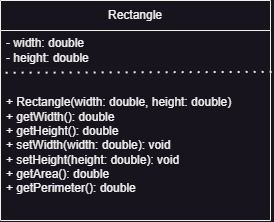

The diagram above was exported from draw.io. Its source (the exported page's mxGraphModel, read from the mxfile embedded in the PNG):
<mxGraphModel dx="371" dy="617" grid="1" gridSize="10" guides="1" tooltips="1" connect="1" arrows="1" fold="1" page="1" pageScale="1" pageWidth="827" pageHeight="1169" math="0" shadow="0">
  <root>
    <mxCell id="0" />
    <mxCell id="1" parent="0" />
    <mxCell id="-krohJ5BKpSlDHkNPbzx-1" value="Rectangle" style="swimlane;fontStyle=0;childLayout=stackLayout;horizontal=1;startSize=30;horizontalStack=0;resizeParent=1;resizeParentMax=0;resizeLast=0;collapsible=1;marginBottom=0;whiteSpace=wrap;html=1;" parent="1" vertex="1">
      <mxGeometry x="110" y="100" width="270" height="220" as="geometry" />
    </mxCell>
    <mxCell id="-krohJ5BKpSlDHkNPbzx-2" value="&lt;div&gt;- width: double&amp;nbsp; &amp;nbsp; &amp;nbsp; &amp;nbsp; &amp;nbsp; &amp;nbsp; &amp;nbsp; &amp;nbsp; &amp;nbsp;&lt;/div&gt;&lt;div&gt;- height: double&amp;nbsp;&lt;/div&gt;" style="text;strokeColor=none;fillColor=none;align=left;verticalAlign=middle;spacingLeft=4;spacingRight=4;overflow=hidden;points=[[0,0.5],[1,0.5]];portConstraint=eastwest;rotatable=0;whiteSpace=wrap;html=1;" parent="-krohJ5BKpSlDHkNPbzx-1" vertex="1">
      <mxGeometry y="30" width="270" height="40" as="geometry" />
    </mxCell>
    <mxCell id="-krohJ5BKpSlDHkNPbzx-3" value="&lt;div&gt;+ Rectangle(width: double, height: double)&amp;nbsp;&lt;/div&gt;&lt;div&gt;+ getWidth(): double&lt;/div&gt;&lt;div&gt;+ getHeight(): double&lt;/div&gt;&lt;div&gt;+ setWidth(width: double): void&lt;/div&gt;&lt;div&gt;+ setHeight(height: double): void&lt;/div&gt;&lt;div&gt;+ getArea(): double&lt;/div&gt;&lt;div&gt;+ getPerimeter(): double&lt;/div&gt;" style="text;strokeColor=none;fillColor=none;align=left;verticalAlign=middle;spacingLeft=4;spacingRight=4;overflow=hidden;points=[[0,0.5],[1,0.5]];portConstraint=eastwest;rotatable=0;whiteSpace=wrap;html=1;" parent="-krohJ5BKpSlDHkNPbzx-1" vertex="1">
      <mxGeometry y="70" width="270" height="150" as="geometry" />
    </mxCell>
    <mxCell id="-krohJ5BKpSlDHkNPbzx-6" value="" style="endArrow=none;dashed=1;html=1;dashPattern=1 3;strokeWidth=2;rounded=0;exitX=1.004;exitY=0.009;exitDx=0;exitDy=0;exitPerimeter=0;entryX=0.003;entryY=0.015;entryDx=0;entryDy=0;entryPerimeter=0;" parent="-krohJ5BKpSlDHkNPbzx-1" source="-krohJ5BKpSlDHkNPbzx-3" target="-krohJ5BKpSlDHkNPbzx-3" edge="1">
      <mxGeometry width="50" height="50" relative="1" as="geometry">
        <mxPoint x="-30" y="90" as="sourcePoint" />
        <mxPoint x="20" y="40" as="targetPoint" />
      </mxGeometry>
    </mxCell>
  </root>
</mxGraphModel>